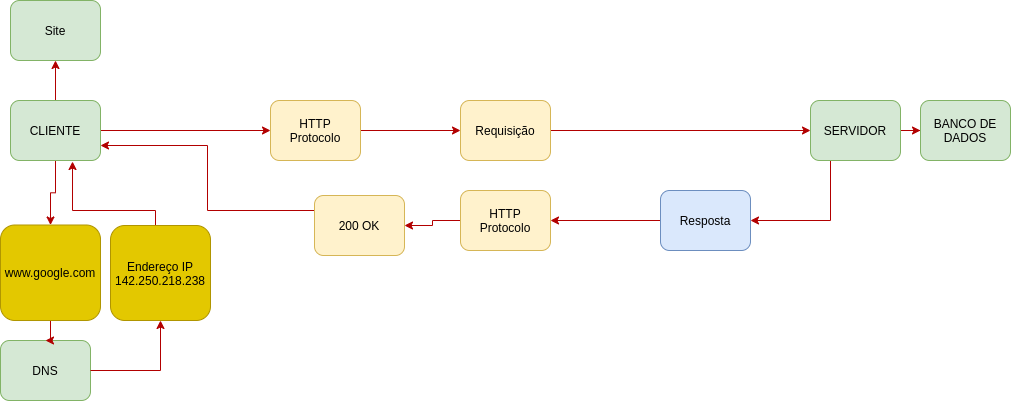

The diagram above was exported from draw.io. Its source (the exported page's mxGraphModel, read from the mxfile embedded in the PNG):
<mxGraphModel dx="1350" dy="745" grid="1" gridSize="10" guides="1" tooltips="1" connect="1" arrows="1" fold="1" page="1" pageScale="1" pageWidth="827" pageHeight="1169" math="0" shadow="0">
  <root>
    <mxCell id="0" />
    <mxCell id="1" parent="0" />
    <mxCell id="2WR8cIByuvPnqXMsg8P0-13" value="" style="edgeStyle=orthogonalEdgeStyle;rounded=0;orthogonalLoop=1;jettySize=auto;html=1;fillColor=#e51400;strokeColor=#B20000;" edge="1" parent="1" source="2WR8cIByuvPnqXMsg8P0-1" target="2WR8cIByuvPnqXMsg8P0-12">
      <mxGeometry relative="1" as="geometry" />
    </mxCell>
    <mxCell id="2WR8cIByuvPnqXMsg8P0-17" value="" style="edgeStyle=orthogonalEdgeStyle;rounded=0;orthogonalLoop=1;jettySize=auto;html=1;fillColor=#e51400;strokeColor=#B20000;" edge="1" parent="1" source="2WR8cIByuvPnqXMsg8P0-1" target="2WR8cIByuvPnqXMsg8P0-16">
      <mxGeometry relative="1" as="geometry" />
    </mxCell>
    <mxCell id="2WR8cIByuvPnqXMsg8P0-44" value="" style="edgeStyle=orthogonalEdgeStyle;rounded=0;orthogonalLoop=1;jettySize=auto;html=1;fillColor=#e51400;strokeColor=#B20000;" edge="1" parent="1" source="2WR8cIByuvPnqXMsg8P0-1" target="2WR8cIByuvPnqXMsg8P0-43">
      <mxGeometry relative="1" as="geometry" />
    </mxCell>
    <mxCell id="2WR8cIByuvPnqXMsg8P0-1" value="CLIENTE" style="rounded=1;whiteSpace=wrap;html=1;fillColor=#d5e8d4;strokeColor=#82b366;" vertex="1" parent="1">
      <mxGeometry x="20" y="460" width="90" height="60" as="geometry" />
    </mxCell>
    <mxCell id="2WR8cIByuvPnqXMsg8P0-12" value="Site" style="rounded=1;whiteSpace=wrap;html=1;fillColor=#d5e8d4;strokeColor=#82b366;" vertex="1" parent="1">
      <mxGeometry x="20" y="360" width="90" height="60" as="geometry" />
    </mxCell>
    <mxCell id="2WR8cIByuvPnqXMsg8P0-14" value="DNS" style="rounded=1;whiteSpace=wrap;html=1;fillColor=#d5e8d4;strokeColor=#82b366;" vertex="1" parent="1">
      <mxGeometry x="10" y="700" width="90" height="60" as="geometry" />
    </mxCell>
    <mxCell id="2WR8cIByuvPnqXMsg8P0-19" value="" style="edgeStyle=orthogonalEdgeStyle;rounded=0;orthogonalLoop=1;jettySize=auto;html=1;fillColor=#e51400;strokeColor=#B20000;" edge="1" parent="1" source="2WR8cIByuvPnqXMsg8P0-16" target="2WR8cIByuvPnqXMsg8P0-18">
      <mxGeometry relative="1" as="geometry" />
    </mxCell>
    <mxCell id="2WR8cIByuvPnqXMsg8P0-16" value="HTTP&lt;br&gt;Protocolo" style="rounded=1;whiteSpace=wrap;html=1;fillColor=#fff2cc;strokeColor=#d6b656;" vertex="1" parent="1">
      <mxGeometry x="280" y="460" width="90" height="60" as="geometry" />
    </mxCell>
    <mxCell id="2WR8cIByuvPnqXMsg8P0-22" value="" style="edgeStyle=orthogonalEdgeStyle;rounded=0;orthogonalLoop=1;jettySize=auto;html=1;fillColor=#e51400;strokeColor=#B20000;entryX=0;entryY=0.5;entryDx=0;entryDy=0;" edge="1" parent="1" source="2WR8cIByuvPnqXMsg8P0-18" target="2WR8cIByuvPnqXMsg8P0-29">
      <mxGeometry relative="1" as="geometry">
        <mxPoint x="710" y="490" as="targetPoint" />
      </mxGeometry>
    </mxCell>
    <mxCell id="2WR8cIByuvPnqXMsg8P0-18" value="Requisição" style="rounded=1;whiteSpace=wrap;html=1;fillColor=#fff2cc;strokeColor=#d6b656;" vertex="1" parent="1">
      <mxGeometry x="470" y="460" width="90" height="60" as="geometry" />
    </mxCell>
    <mxCell id="2WR8cIByuvPnqXMsg8P0-38" value="" style="edgeStyle=orthogonalEdgeStyle;rounded=0;orthogonalLoop=1;jettySize=auto;html=1;fillColor=#e51400;strokeColor=#B20000;exitX=0.5;exitY=1;exitDx=0;exitDy=0;" edge="1" parent="1" source="2WR8cIByuvPnqXMsg8P0-29" target="2WR8cIByuvPnqXMsg8P0-37">
      <mxGeometry relative="1" as="geometry">
        <mxPoint x="760" y="520" as="sourcePoint" />
        <Array as="points">
          <mxPoint x="840" y="520" />
          <mxPoint x="840" y="580" />
        </Array>
      </mxGeometry>
    </mxCell>
    <mxCell id="2WR8cIByuvPnqXMsg8P0-36" value="" style="edgeStyle=orthogonalEdgeStyle;rounded=0;orthogonalLoop=1;jettySize=auto;html=1;fillColor=#e51400;strokeColor=#B20000;" edge="1" parent="1" source="2WR8cIByuvPnqXMsg8P0-29" target="2WR8cIByuvPnqXMsg8P0-35">
      <mxGeometry relative="1" as="geometry" />
    </mxCell>
    <mxCell id="2WR8cIByuvPnqXMsg8P0-29" value="SERVIDOR" style="rounded=1;whiteSpace=wrap;html=1;fillColor=#d5e8d4;strokeColor=#82b366;" vertex="1" parent="1">
      <mxGeometry x="820" y="460" width="90" height="60" as="geometry" />
    </mxCell>
    <mxCell id="2WR8cIByuvPnqXMsg8P0-35" value="BANCO DE DADOS" style="rounded=1;whiteSpace=wrap;html=1;fillColor=#d5e8d4;strokeColor=#82b366;" vertex="1" parent="1">
      <mxGeometry x="930" y="460" width="90" height="60" as="geometry" />
    </mxCell>
    <mxCell id="2WR8cIByuvPnqXMsg8P0-56" value="" style="edgeStyle=orthogonalEdgeStyle;rounded=0;orthogonalLoop=1;jettySize=auto;html=1;fillColor=#e51400;strokeColor=#B20000;" edge="1" parent="1" source="2WR8cIByuvPnqXMsg8P0-37" target="2WR8cIByuvPnqXMsg8P0-54">
      <mxGeometry relative="1" as="geometry" />
    </mxCell>
    <mxCell id="2WR8cIByuvPnqXMsg8P0-37" value="Resposta" style="rounded=1;whiteSpace=wrap;html=1;fillColor=#dae8fc;strokeColor=#6c8ebf;" vertex="1" parent="1">
      <mxGeometry x="670" y="550" width="90" height="60" as="geometry" />
    </mxCell>
    <mxCell id="2WR8cIByuvPnqXMsg8P0-47" value="" style="edgeStyle=orthogonalEdgeStyle;rounded=0;orthogonalLoop=1;jettySize=auto;html=1;fillColor=#e51400;strokeColor=#B20000;" edge="1" parent="1" source="2WR8cIByuvPnqXMsg8P0-43" target="2WR8cIByuvPnqXMsg8P0-14">
      <mxGeometry relative="1" as="geometry" />
    </mxCell>
    <mxCell id="2WR8cIByuvPnqXMsg8P0-43" value="www.google.com&lt;br&gt;" style="rounded=1;whiteSpace=wrap;html=1;strokeColor=#B09500;fontColor=#000000;fillColor=#e3c800;" vertex="1" parent="1">
      <mxGeometry x="10" y="584.5" width="100" height="95.5" as="geometry" />
    </mxCell>
    <mxCell id="2WR8cIByuvPnqXMsg8P0-48" value="" style="edgeStyle=orthogonalEdgeStyle;rounded=0;orthogonalLoop=1;jettySize=auto;html=1;entryX=0.689;entryY=1.017;entryDx=0;entryDy=0;entryPerimeter=0;fillColor=#e51400;strokeColor=#B20000;" edge="1" parent="1" source="2WR8cIByuvPnqXMsg8P0-45" target="2WR8cIByuvPnqXMsg8P0-1">
      <mxGeometry relative="1" as="geometry">
        <mxPoint x="90" y="530" as="targetPoint" />
        <Array as="points">
          <mxPoint x="165" y="570" />
          <mxPoint x="82" y="570" />
        </Array>
      </mxGeometry>
    </mxCell>
    <mxCell id="2WR8cIByuvPnqXMsg8P0-50" value="" style="edgeStyle=orthogonalEdgeStyle;rounded=0;orthogonalLoop=1;jettySize=auto;html=1;exitX=1;exitY=0.5;exitDx=0;exitDy=0;entryX=0.5;entryY=1;entryDx=0;entryDy=0;fillColor=#e51400;strokeColor=#B20000;" edge="1" parent="1" source="2WR8cIByuvPnqXMsg8P0-14" target="2WR8cIByuvPnqXMsg8P0-45">
      <mxGeometry relative="1" as="geometry">
        <mxPoint x="140" y="660" as="targetPoint" />
      </mxGeometry>
    </mxCell>
    <mxCell id="2WR8cIByuvPnqXMsg8P0-45" value="Endereço IP&lt;br&gt;142.250.218.238" style="rounded=1;whiteSpace=wrap;html=1;fillColor=#e3c800;strokeColor=#B09500;fontColor=#000000;" vertex="1" parent="1">
      <mxGeometry x="120" y="585" width="100" height="95" as="geometry" />
    </mxCell>
    <mxCell id="2WR8cIByuvPnqXMsg8P0-57" value="" style="edgeStyle=orthogonalEdgeStyle;rounded=0;orthogonalLoop=1;jettySize=auto;html=1;fillColor=#e51400;strokeColor=#B20000;" edge="1" parent="1" source="2WR8cIByuvPnqXMsg8P0-54" target="2WR8cIByuvPnqXMsg8P0-55">
      <mxGeometry relative="1" as="geometry" />
    </mxCell>
    <mxCell id="2WR8cIByuvPnqXMsg8P0-54" value="HTTP&lt;br&gt;Protocolo" style="rounded=1;whiteSpace=wrap;html=1;fillColor=#fff2cc;strokeColor=#d6b656;" vertex="1" parent="1">
      <mxGeometry x="470" y="550" width="90" height="60" as="geometry" />
    </mxCell>
    <mxCell id="2WR8cIByuvPnqXMsg8P0-60" style="edgeStyle=orthogonalEdgeStyle;rounded=0;orthogonalLoop=1;jettySize=auto;html=1;exitX=0;exitY=0.25;exitDx=0;exitDy=0;entryX=1;entryY=0.75;entryDx=0;entryDy=0;fillColor=#e51400;strokeColor=#B20000;" edge="1" parent="1" source="2WR8cIByuvPnqXMsg8P0-55" target="2WR8cIByuvPnqXMsg8P0-1">
      <mxGeometry relative="1" as="geometry" />
    </mxCell>
    <mxCell id="2WR8cIByuvPnqXMsg8P0-55" value="200 OK" style="rounded=1;whiteSpace=wrap;html=1;fillColor=#fff2cc;strokeColor=#d6b656;" vertex="1" parent="1">
      <mxGeometry x="324" y="555" width="90" height="60" as="geometry" />
    </mxCell>
  </root>
</mxGraphModel>